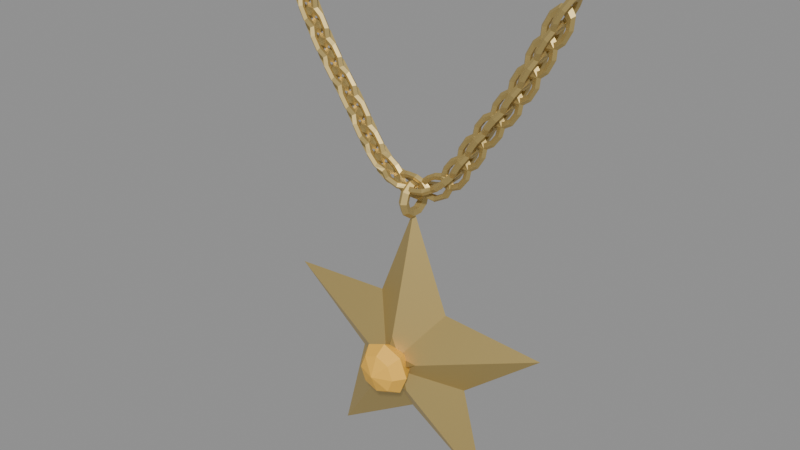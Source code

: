 # Source: star_pendant.blend  (saved by Blender 5.2.45; exported with 4.5.12 LTS)
import bpy
from mathutils import Matrix  # noqa: F401  (used for matrix-valued properties, if any)

bpy.ops.wm.read_factory_settings(use_empty=True)
scene = bpy.context.scene
scene.name = 'Scene'

# ---- materials (node trees are filled in below, after node groups)
mat_pendant_gold = bpy.data.materials.new('pendant_gold')
mat_pendant_gold.diffuse_color = (0.64, 0.48, 0.18, 1.0)
mat_pendant_gold_shade = bpy.data.materials.new('pendant_gold_shade')
mat_pendant_gold_shade.diffuse_color = (0.42, 0.3, 0.1, 1.0)
mat_pendant_amber = bpy.data.materials.new('pendant_amber')
mat_pendant_amber.diffuse_color = (0.95, 0.52, 0.06, 1.0)

# ---- material node trees
mat_pendant_gold.use_nodes = True; mat_pendant_gold.node_tree.nodes.clear()
_N = mat_pendant_gold.node_tree.nodes; _L = mat_pendant_gold.node_tree.links
n0 = _N.new('ShaderNodeBsdfPrincipled'); n0.name = 'Principled BSDF'; n0.location = (-200, 100)
n0.inputs[0].default_value = (0.64, 0.48, 0.18, 1.0)
n0.inputs[1].default_value = 0.75
n0.inputs[2].default_value = 0.48
n0.inputs[10].default_value = 0.005
n1 = _N.new('ShaderNodeOutputMaterial'); n1.name = 'Material Output'; n1.location = (200, 100)
_L.new(n0.outputs[0], n1.inputs[0])
n1.is_active_output = True
mat_pendant_gold_shade.use_nodes = True; mat_pendant_gold_shade.node_tree.nodes.clear()
_N = mat_pendant_gold_shade.node_tree.nodes; _L = mat_pendant_gold_shade.node_tree.links
n0 = _N.new('ShaderNodeBsdfPrincipled'); n0.name = 'Principled BSDF'; n0.location = (-200, 100)
n0.inputs[0].default_value = (0.42, 0.3, 0.1, 1.0)
n0.inputs[1].default_value = 0.75
n0.inputs[2].default_value = 0.48
n0.inputs[10].default_value = 0.005
n1 = _N.new('ShaderNodeOutputMaterial'); n1.name = 'Material Output'; n1.location = (200, 100)
_L.new(n0.outputs[0], n1.inputs[0])
n1.is_active_output = True
mat_pendant_amber.use_nodes = True; mat_pendant_amber.node_tree.nodes.clear()
_N = mat_pendant_amber.node_tree.nodes; _L = mat_pendant_amber.node_tree.links
n0 = _N.new('ShaderNodeBsdfPrincipled'); n0.name = 'Principled BSDF'; n0.location = (-200, 100)
n0.inputs[0].default_value = (0.95, 0.52, 0.06, 1.0)
n0.inputs[2].default_value = 0.55
n0.inputs[10].default_value = 0.005
n1 = _N.new('ShaderNodeOutputMaterial'); n1.name = 'Material Output'; n1.location = (200, 100)
_L.new(n0.outputs[0], n1.inputs[0])
n1.is_active_output = True

# ---- meshes
me_a_star = bpy.data.meshes.new('A_Star')
me_a_star.from_pydata([(4.776e-17, 0.0, 0.78), (-0.1998, 0.0, 0.2751), (-0.7418, 0.0, 0.241), (-0.3234, 0.0, -0.1051), (-0.4585, 0.0, -0.631), (-6.246e-17, 0.0, -0.34), (0.4585, 0.0, -0.631), (0.3234, 0.0, -0.1051), (0.7418, 0.0, 0.241), (0.1998, 0.0, 0.2751), (0.0, -0.2, 0.0), (0.0, 0.2, 0.0)], [], [(10, 1, 0), (11, 0, 1), (10, 2, 1), (11, 1, 2), (10, 3, 2), (11, 2, 3), (10, 4, 3), (11, 3, 4), (10, 5, 4), (11, 4, 5), (10, 6, 5), (11, 5, 6), (10, 7, 6), (11, 6, 7), (10, 8, 7), (11, 7, 8), (10, 9, 8), (11, 8, 9), (10, 0, 9), (11, 9, 0)])
me_a_star.materials.append(mat_pendant_gold)
me_a_star.update()
me_a_starcore = bpy.data.meshes.new('A_StarCore')
me_a_starcore.from_pydata([(2.627e-17, 0.0, 0.429), (-0.1099, 0.0, 0.1513), (-0.408, 0.0, 0.1326), (-0.1778, 0.0, -0.05779), (-0.2522, 0.0, -0.3471), (-3.435e-17, 0.0, -0.187), (0.2522, 0.0, -0.3471), (0.1778, 0.0, -0.05779), (0.408, 0.0, 0.1326), (0.1099, 0.0, 0.1513), (0.0, -0.25, 0.0), (0.0, 0.2, 0.0)], [], [(10, 1, 0), (11, 0, 1), (10, 2, 1), (11, 1, 2), (10, 3, 2), (11, 2, 3), (10, 4, 3), (11, 3, 4), (10, 5, 4), (11, 4, 5), (10, 6, 5), (11, 5, 6), (10, 7, 6), (11, 6, 7), (10, 8, 7), (11, 7, 8), (10, 9, 8), (11, 8, 9), (10, 0, 9), (11, 9, 0)])
me_a_starcore.materials.append(mat_pendant_gold_shade)
me_a_starcore.update()
me_b_stone = bpy.data.meshes.new('B_Stone')
me_b_stone.from_pydata([(0.0, -0.32, 0.0), (0.1, -0.28, 0.0), (0.07071, -0.28, 0.07071), (6.123e-18, -0.28, 0.1), (-0.07071, -0.28, 0.07071), (-0.1, -0.28, 1.225e-17), (-0.07071, -0.28, -0.07071), (-1.837e-17, -0.28, -0.1), (0.07071, -0.28, -0.07071), (0.14, -0.22, 0.0), (0.09899, -0.22, 0.09899), (8.573e-18, -0.22, 0.14), (-0.09899, -0.22, 0.09899), (-0.14, -0.22, 1.715e-17), (-0.09899, -0.22, -0.09899), (-2.572e-17, -0.22, -0.14), (0.09899, -0.22, -0.09899), (0.1, -0.15, 0.0), (0.07071, -0.15, 0.07071), (6.123e-18, -0.15, 0.1), (-0.07071, -0.15, 0.07071), (-0.1, -0.15, 1.225e-17), (-0.07071, -0.15, -0.07071), (-1.837e-17, -0.15, -0.1), (0.07071, -0.15, -0.07071), (0.0, -0.12, 0.0)], [], [(1, 2, 0), (2, 3, 0), (3, 4, 0), (4, 5, 0), (5, 6, 0), (6, 7, 0), (7, 8, 0), (8, 1, 0), (9, 10, 2, 1), (10, 11, 3, 2), (11, 12, 4, 3), (12, 13, 5, 4), (13, 14, 6, 5), (14, 15, 7, 6), (15, 16, 8, 7), (16, 9, 1, 8), (17, 18, 10, 9), (18, 19, 11, 10), (19, 20, 12, 11), (20, 21, 13, 12), (21, 22, 14, 13), (22, 23, 15, 14), (23, 24, 16, 15), (24, 17, 9, 16), (25, 18, 17), (25, 19, 18), (25, 20, 19), (25, 21, 20), (25, 22, 21), (25, 23, 22), (25, 24, 23), (25, 17, 24)])
me_b_stone.materials.append(mat_pendant_amber)
me_b_stone.update()
me_c_bail = bpy.data.meshes.new('C_Bail')
me_c_bail.from_pydata([(0.0, 0.1, 0.0), (0.02378, 0.08273, 0.0), (0.01469, 0.05477, 0.0), (-0.01469, 0.05477, 0.0), (-0.02378, 0.08273, 0.0), (0.0, 0.0809, 0.05878), (0.02378, 0.06693, 0.04862), (0.01469, 0.04431, 0.0322), (-0.01469, 0.04431, 0.0322), (-0.02378, 0.06693, 0.04862), (0.0, 0.0309, 0.09511), (0.02378, 0.02556, 0.07868), (0.01469, 0.01693, 0.05209), (-0.01469, 0.01693, 0.05209), (-0.02378, 0.02556, 0.07868), (0.0, -0.0309, 0.09511), (0.02378, -0.02556, 0.07868), (0.01469, -0.01693, 0.05209), (-0.01469, -0.01693, 0.05209), (-0.02378, -0.02556, 0.07868), (0.0, -0.0809, 0.05878), (0.02378, -0.06693, 0.04862), (0.01469, -0.04431, 0.0322), (-0.01469, -0.04431, 0.0322), (-0.02378, -0.06693, 0.04862), (0.0, -0.1, 1.225e-17), (0.02378, -0.08273, 1.013e-17), (0.01469, -0.05477, 6.708e-18), (-0.01469, -0.05477, 6.708e-18), (-0.02378, -0.08273, 1.013e-17), (0.0, -0.0809, -0.05878), (0.02378, -0.06693, -0.04862), (0.01469, -0.04431, -0.0322), (-0.01469, -0.04431, -0.0322), (-0.02378, -0.06693, -0.04862), (0.0, -0.0309, -0.09511), (0.02378, -0.02556, -0.07868), (0.01469, -0.01693, -0.05209), (-0.01469, -0.01693, -0.05209), (-0.02378, -0.02556, -0.07868), (0.0, 0.0309, -0.09511), (0.02378, 0.02556, -0.07868), (0.01469, 0.01693, -0.05209), (-0.01469, 0.01693, -0.05209), (-0.02378, 0.02556, -0.07868), (0.0, 0.0809, -0.05878), (0.02378, 0.06693, -0.04862), (0.01469, 0.04431, -0.0322), (-0.01469, 0.04431, -0.0322), (-0.02378, 0.06693, -0.04862)], [], [(0, 5, 6, 1), (1, 6, 7, 2), (2, 7, 8, 3), (3, 8, 9, 4), (4, 9, 5, 0), (5, 10, 11, 6), (6, 11, 12, 7), (7, 12, 13, 8), (8, 13, 14, 9), (9, 14, 10, 5), (10, 15, 16, 11), (11, 16, 17, 12), (12, 17, 18, 13), (13, 18, 19, 14), (14, 19, 15, 10), (15, 20, 21, 16), (16, 21, 22, 17), (17, 22, 23, 18), (18, 23, 24, 19), (19, 24, 20, 15), (20, 25, 26, 21), (21, 26, 27, 22), (22, 27, 28, 23), (23, 28, 29, 24), (24, 29, 25, 20), (25, 30, 31, 26), (26, 31, 32, 27), (27, 32, 33, 28), (28, 33, 34, 29), (29, 34, 30, 25), (30, 35, 36, 31), (31, 36, 37, 32), (32, 37, 38, 33), (33, 38, 39, 34), (34, 39, 35, 30), (35, 40, 41, 36), (36, 41, 42, 37), (37, 42, 43, 38), (38, 43, 44, 39), (39, 44, 40, 35), (40, 45, 46, 41), (41, 46, 47, 42), (42, 47, 48, 43), (43, 48, 49, 44), (44, 49, 45, 40), (45, 0, 1, 46), (46, 1, 2, 47), (47, 2, 3, 48), (48, 3, 4, 49), (49, 4, 0, 45)])
me_c_bail.materials.append(mat_pendant_gold)
me_c_bail.update()
me_d_chain = bpy.data.meshes.new('D_Chain')
me_d_chain.from_pydata([(0.1156, 0.0, 0.0), (0.09681, 0.01522, 0.0), (0.06639, 0.009405, 0.0), (0.06639, -0.009405, 0.0), (0.09681, -0.01522, 0.0), (0.09352, 0.0, 0.03997), (0.07832, 0.01522, 0.03347), (0.05371, 0.009405, 0.02296), (0.05371, -0.009405, 0.02296), (0.07832, -0.01522, 0.03347), (0.03572, 0.0, 0.06467), (0.02991, 0.01522, 0.05416), (0.02052, 0.009405, 0.03714), (0.02052, -0.009405, 0.03714), (0.02991, -0.01522, 0.05416), (-0.03572, 0.0, 0.06467), (-0.02991, 0.01522, 0.05416), (-0.02052, 0.009405, 0.03714), (-0.02052, -0.009405, 0.03714), (-0.02991, -0.01522, 0.05416), (-0.09352, 0.0, 0.03997), (-0.07832, 0.01522, 0.03347), (-0.05371, 0.009405, 0.02296), (-0.05371, -0.009405, 0.02296), (-0.07832, -0.01522, 0.03347), (-0.1156, 0.0, 8.328e-18), (-0.09681, 0.01522, 6.974e-18), (-0.06639, 0.009405, 4.783e-18), (-0.06639, -0.009405, 4.783e-18), (-0.09681, -0.01522, 6.974e-18), (-0.09352, 0.0, -0.03997), (-0.07832, 0.01522, -0.03347), (-0.05371, 0.009405, -0.02296), (-0.05371, -0.009405, -0.02296), (-0.07832, -0.01522, -0.03347), (-0.03572, 0.0, -0.06467), (-0.02991, 0.01522, -0.05416), (-0.02052, 0.009405, -0.03714), (-0.02052, -0.009405, -0.03714), (-0.02991, -0.01522, -0.05416), (0.03572, 0.0, -0.06467), (0.02991, 0.01522, -0.05416), (0.02052, 0.009405, -0.03714), (0.02052, -0.009405, -0.03714), (0.02991, -0.01522, -0.05416), (0.09352, 0.0, -0.03997), (0.07832, 0.01522, -0.03347), (0.05371, 0.009405, -0.02296), (0.05371, -0.009405, -0.02296), (0.07832, -0.01522, -0.03347), (0.1906, 0.0, 0.0), (0.1718, 0.0, 0.01522), (0.1414, 0.0, 0.009405), (0.1414, 0.0, -0.009405), (0.1718, 0.0, -0.01522), (0.1685, 0.03997, 0.0), (0.1533, 0.03347, 0.01522), (0.1287, 0.02296, 0.009405), (0.1287, 0.02296, -0.009405), (0.1533, 0.03347, -0.01522), (0.1107, 0.06467, 0.0), (0.1049, 0.05416, 0.01522), (0.09552, 0.03714, 0.009405), (0.09552, 0.03714, -0.009405), (0.1049, 0.05416, -0.01522), (0.03928, 0.06467, 0.0), (0.04509, 0.05416, 0.01522), (0.05448, 0.03714, 0.009405), (0.05448, 0.03714, -0.009405), (0.04509, 0.05416, -0.01522), (-0.01852, 0.03997, 0.0), (-0.003317, 0.03347, 0.01522), (0.02129, 0.02296, 0.009405), (0.02129, 0.02296, -0.009405), (-0.003317, 0.03347, -0.01522), (-0.0406, 8.328e-18, 0.0), (-0.02181, 6.974e-18, 0.01522), (0.008605, 4.783e-18, 0.009405), (0.008605, 4.783e-18, -0.009405), (-0.02181, 6.974e-18, -0.01522), (-0.01852, -0.03997, 0.0), (-0.003317, -0.03347, 0.01522), (0.02129, -0.02296, 0.009405), (0.02129, -0.02296, -0.009405), (-0.003317, -0.03347, -0.01522), (0.03928, -0.06467, 0.0), (0.04509, -0.05416, 0.01522), (0.05448, -0.03714, 0.009405), (0.05448, -0.03714, -0.009405), (0.04509, -0.05416, -0.01522), (0.1107, -0.06467, 0.0), (0.1049, -0.05416, 0.01522), (0.09552, -0.03714, 0.009405), (0.09552, -0.03714, -0.009405), (0.1049, -0.05416, -0.01522), (0.1685, -0.03997, 0.0), (0.1533, -0.03347, 0.01522), (0.1287, -0.02296, 0.009405), (0.1287, -0.02296, -0.009405), (0.1533, -0.03347, -0.01522)], [], [(1, 6, 5, 0), (2, 7, 6, 1), (3, 8, 7, 2), (4, 9, 8, 3), (0, 5, 9, 4), (6, 11, 10, 5), (7, 12, 11, 6), (8, 13, 12, 7), (9, 14, 13, 8), (5, 10, 14, 9), (11, 16, 15, 10), (12, 17, 16, 11), (13, 18, 17, 12), (14, 19, 18, 13), (10, 15, 19, 14), (16, 21, 20, 15), (17, 22, 21, 16), (18, 23, 22, 17), (19, 24, 23, 18), (15, 20, 24, 19), (21, 26, 25, 20), (22, 27, 26, 21), (23, 28, 27, 22), (24, 29, 28, 23), (20, 25, 29, 24), (26, 31, 30, 25), (27, 32, 31, 26), (28, 33, 32, 27), (29, 34, 33, 28), (25, 30, 34, 29), (31, 36, 35, 30), (32, 37, 36, 31), (33, 38, 37, 32), (34, 39, 38, 33), (30, 35, 39, 34), (36, 41, 40, 35), (37, 42, 41, 36), (38, 43, 42, 37), (39, 44, 43, 38), (35, 40, 44, 39), (41, 46, 45, 40), (42, 47, 46, 41), (43, 48, 47, 42), (44, 49, 48, 43), (40, 45, 49, 44), (46, 1, 0, 45), (47, 2, 1, 46), (48, 3, 2, 47), (49, 4, 3, 48), (45, 0, 4, 49), (50, 55, 56, 51), (51, 56, 57, 52), (52, 57, 58, 53), (53, 58, 59, 54), (54, 59, 55, 50), (55, 60, 61, 56), (56, 61, 62, 57), (57, 62, 63, 58), (58, 63, 64, 59), (59, 64, 60, 55), (60, 65, 66, 61), (61, 66, 67, 62), (62, 67, 68, 63), (63, 68, 69, 64), (64, 69, 65, 60), (65, 70, 71, 66), (66, 71, 72, 67), (67, 72, 73, 68), (68, 73, 74, 69), (69, 74, 70, 65), (70, 75, 76, 71), (71, 76, 77, 72), (72, 77, 78, 73), (73, 78, 79, 74), (74, 79, 75, 70), (75, 80, 81, 76), (76, 81, 82, 77), (77, 82, 83, 78), (78, 83, 84, 79), (79, 84, 80, 75), (80, 85, 86, 81), (81, 86, 87, 82), (82, 87, 88, 83), (83, 88, 89, 84), (84, 89, 85, 80), (85, 90, 91, 86), (86, 91, 92, 87), (87, 92, 93, 88), (88, 93, 94, 89), (89, 94, 90, 85), (90, 95, 96, 91), (91, 96, 97, 92), (92, 97, 98, 93), (93, 98, 99, 94), (94, 99, 95, 90), (95, 50, 51, 96), (96, 51, 52, 97), (97, 52, 53, 98), (98, 53, 54, 99), (99, 54, 50, 95)])
me_d_chain.materials.append(mat_pendant_gold)
me_d_chain.update()

# ---- curves / text
cu_g_chainpath = bpy.data.curves.new('G_ChainPath', 'CURVE')
cu_g_chainpath.dimensions = '3D'
_sp = cu_g_chainpath.splines.new('BEZIER'); _sp.bezier_points.add(4)
_sp.bezier_points.foreach_set('co', [-0.8, 0.0, 1.95, -0.42, 0.0, 1.3, 0.0, 0.0, 0.9, 0.42, 0.0, 1.3, 0.8, 0.0, 1.95])
_sp.bezier_points.foreach_set('handle_left', [-0.9484, 0.0, 2.204, -0.6024, 0.0, 1.531, -0.2264, 0.0, 0.9, 0.2795, 0.0, 1.122, 0.6516, 0.0, 1.696])
_sp.bezier_points.foreach_set('handle_right', [-0.6516, 0.0, 1.696, -0.2795, 0.0, 1.122, 0.2264, 0.0, 0.9, 0.6024, 0.0, 1.531, 0.9484, 0.0, 2.204])
for _p, _l, _r in zip(_sp.bezier_points, ['AUTO', 'AUTO', 'AUTO', 'AUTO', 'AUTO'], ['AUTO', 'AUTO', 'AUTO', 'AUTO', 'AUTO']): _p.handle_left_type = _l; _p.handle_right_type = _r
cu_g_chainpath.bevel_resolution = 1
cu_g_chainpath.fill_mode = 'FULL'
cu_g_chainpath.use_fill_caps = True

# ---- objects
ob_item_star_pendant = bpy.data.objects.new('ITEM_star_pendant', None)
ob_a_star = bpy.data.objects.new('A_Star', me_a_star)
ob_a_starcore = bpy.data.objects.new('A_StarCore', me_a_starcore)
ob_b_stone = bpy.data.objects.new('B_Stone', me_b_stone)
ob_c_bail = bpy.data.objects.new('C_Bail', me_c_bail)
ob_g_chainpath = bpy.data.objects.new('G_ChainPath', cu_g_chainpath)
ob_d_chain = bpy.data.objects.new('D_Chain', me_d_chain)

# ---- transforms, parenting, visibility, modifiers, constraints
ob_item_star_pendant.location = (0.0, 0.0, 0.0)
ob_a_star.parent = ob_item_star_pendant
ob_a_star.location = (0.0, 0.0, 0.0)
ob_a_starcore.parent = ob_item_star_pendant
ob_a_starcore.location = (0.0, 0.0, 0.0)
ob_b_stone.parent = ob_item_star_pendant
ob_b_stone.location = (0.0, 0.0, 0.0)
ob_c_bail.parent = ob_item_star_pendant
ob_c_bail.location = (0.0, 0.0, 0.84)
ob_g_chainpath.parent = ob_item_star_pendant
ob_g_chainpath.location = (0.0, 0.0, 0.0)
ob_g_chainpath.hide_render = True
ob_g_chainpath.display_type = 'WIRE'
ob_d_chain.parent = ob_item_star_pendant
ob_d_chain.location = (0.0, 0.0, 0.0)
_m = ob_d_chain.modifiers.new('Repeat', 'ARRAY')
_m.count = 18
_m.use_constant_offset = True
_m.constant_offset_displace = (0.15, 0.0, 0.0)
_m.use_relative_offset = False
_m = ob_d_chain.modifiers.new('AlongCurve', 'CURVE')
_m.object = ob_g_chainpath

# ---- collection membership
scene.collection.objects.link(ob_item_star_pendant)
scene.collection.objects.link(ob_a_star)
scene.collection.objects.link(ob_a_starcore)
scene.collection.objects.link(ob_b_stone)
scene.collection.objects.link(ob_c_bail)
scene.collection.objects.link(ob_g_chainpath)
scene.collection.objects.link(ob_d_chain)

# ---- scene / render settings (as saved in the file)
scene.frame_start = 1; scene.frame_end = 250; scene.frame_set(1)
scene.render.engine = 'BLENDER_EEVEE_NEXT'
scene.render.bake_bias = 0.0
scene.render.bake_samples = 0
scene.render.compositor_device = 'GPU'
scene.eevee.use_volume_custom_range = False
scene.eevee.fast_gi_thickness_near = 0.1
scene.eevee.fast_gi_thickness_far = 0.0
scene.eevee.ray_tracing_options.screen_trace_thickness = 0.1
bpy.context.view_layer.update()

# ---- added for rendering (the .blend has no active camera and no usable light): camera, sun + grey world if the file has none
cam_auto = bpy.data.cameras.new('AutoCamera')
cam_auto.lens = 50.0
cam_auto.sensor_width = 36.0
cam_auto.clip_end = 1000.0
ob_auto_camera = bpy.data.objects.new('AutoCamera', cam_auto)
scene.collection.objects.link(ob_auto_camera)
ob_auto_camera.location = (2.93897, -3.62839, 3.08912)
ob_auto_camera.rotation_euler = (1.09748, -7.21219e-08, 0.694738)
scene.camera = ob_auto_camera
light_auto_sun = bpy.data.lights.new('AutoSun', 'SUN')
light_auto_sun.energy = 3.0
light_auto_sun.angle = 0.0523599
ob_auto_sun = bpy.data.objects.new('AutoSun', light_auto_sun)
scene.collection.objects.link(ob_auto_sun)
ob_auto_sun.rotation_euler = (0.872665, 0.174533, 0.523599)
if scene.world is None:
    world_auto = bpy.data.worlds.new('AutoWorld')
    world_auto.color = (0.3, 0.3, 0.3)
    scene.world = world_auto
bpy.context.view_layer.update()
